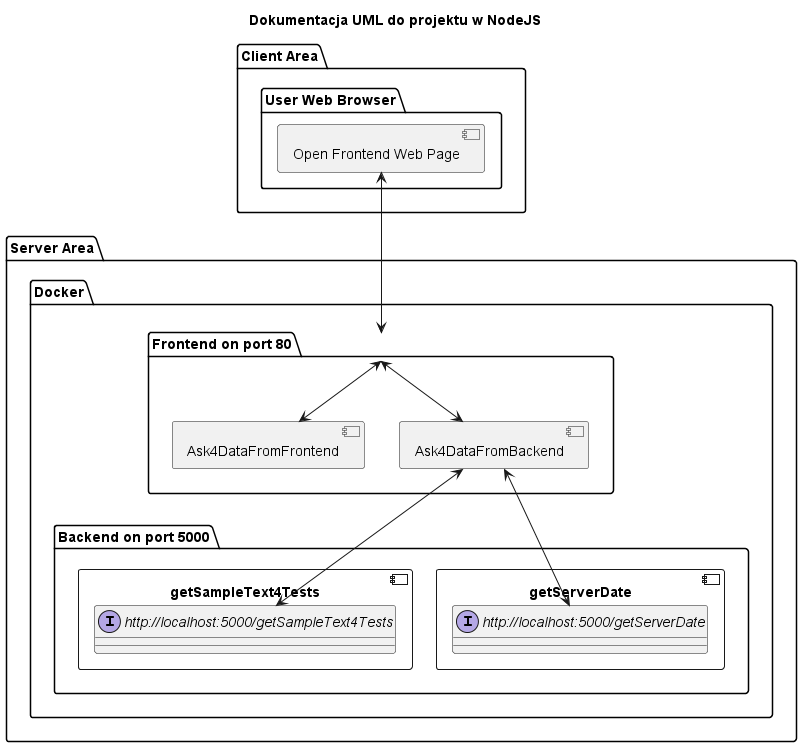

The diagram above was rendered by PlantUML. Its source (embedded in the PNG):
@startuml
title Dokumentacja UML do projektu w NodeJS
package "Client Area" 
{
  package "User Web Browser" 
  {
            component "Open Frontend Web Page" as user_action {
            }

}
}
package "Server Area"
{
package "Docker" {
package "Frontend on port 80" as frontend {
            component Ask4DataFromBackend as ask_backend  {
            }
            component Ask4DataFromFrontend as ask_frontend  {
            }

}
    package "Backend on port 5000" {
            component getServerDate {
                interface "http://localhost:5000/getServerDate" as serve_date 
            }
            component getSampleText4Tests {
                interface "http://localhost:5000/getSampleText4Tests" as serve_sample_text 
            }
user_action <--> frontend
frontend <--> ask_frontend
frontend <--> ask_backend
ask_backend <--> serve_date
ask_backend <--> serve_sample_text
}
@enduml